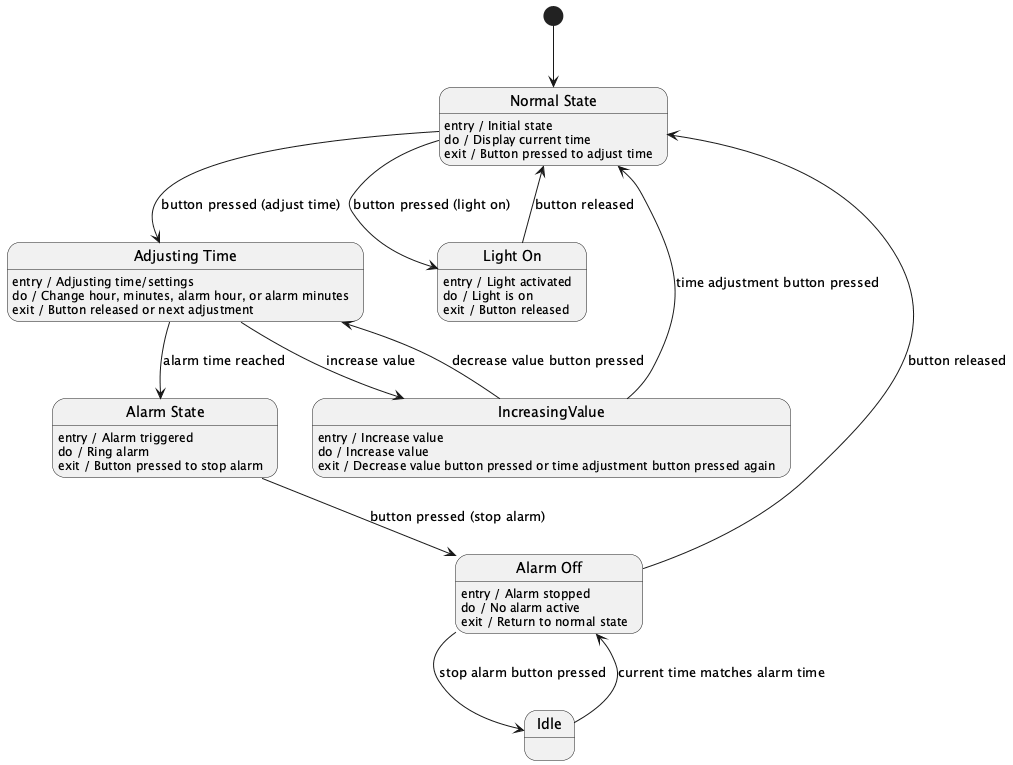

The diagram above was rendered by PlantUML. Its source (embedded in the PNG):
@startuml
[*] --> NormalState

state "Normal State" as NormalState
NormalState : entry / Initial state
NormalState : do / Display current time
NormalState : exit / Button pressed to adjust time

NormalState --> AdjustingTime : button pressed (adjust time)

state "Adjusting Time" as AdjustingTime
AdjustingTime : entry / Adjusting time/settings
AdjustingTime : do / Change hour, minutes, alarm hour, or alarm minutes
AdjustingTime : exit / Button released or next adjustment

AdjustingTime --> IncreasingValue : increase value
IncreasingValue : entry / Increase value
IncreasingValue : do / Increase value
IncreasingValue : exit / Decrease value button pressed or time adjustment button pressed again
IncreasingValue --> AdjustingTime : decrease value button pressed
IncreasingValue --> NormalState : time adjustment button pressed

AdjustingTime --> AlarmState : alarm time reached

state "Alarm State" as AlarmState
AlarmState : entry / Alarm triggered
AlarmState : do / Ring alarm
AlarmState : exit / Button pressed to stop alarm

AlarmState --> AlarmOff : button pressed (stop alarm)

state "Alarm Off" as AlarmOff
AlarmOff : entry / Alarm stopped
AlarmOff : do / No alarm active
AlarmOff : exit / Return to normal state

AlarmOff --> NormalState : button released

NormalState --> LightOn : button pressed (light on)

state "Light On" as LightOn
LightOn : entry / Light activated
LightOn : do / Light is on
LightOn : exit / Button released

LightOn --> NormalState : button released

Idle --> AlarmOff : current time matches alarm time
AlarmOff --> Idle : stop alarm button pressed
@enduml